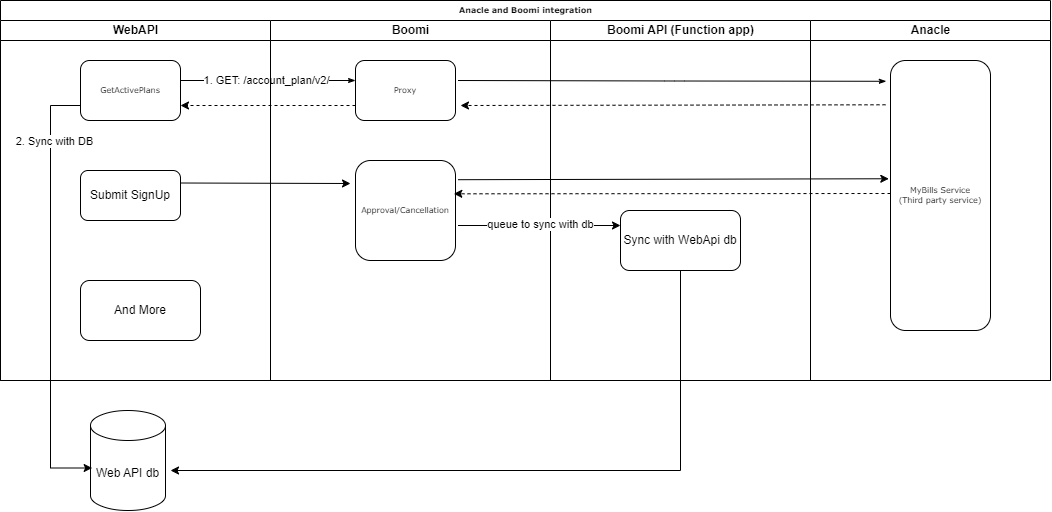

The diagram above was exported from draw.io. Its source (the exported page's mxGraphModel, read from the mxfile embedded in the PNG):
<mxGraphModel dx="1195" dy="615" grid="1" gridSize="10" guides="1" tooltips="1" connect="1" arrows="1" fold="1" page="1" pageScale="1" pageWidth="1100" pageHeight="850" background="none" math="0" shadow="0">
  <root>
    <mxCell id="0" />
    <mxCell id="1" parent="0" />
    <mxCell id="77e6c97f196da883-1" value="Anacle and Boomi integration" style="swimlane;html=1;childLayout=stackLayout;startSize=20;rounded=0;shadow=0;labelBackgroundColor=none;strokeWidth=1;fontFamily=Verdana;fontSize=8;align=center;" parent="1" vertex="1">
      <mxGeometry x="70" y="40" width="1050" height="380" as="geometry" />
    </mxCell>
    <mxCell id="77e6c97f196da883-2" value="WebAPI" style="swimlane;html=1;startSize=20;" parent="77e6c97f196da883-1" vertex="1">
      <mxGeometry y="20" width="270" height="360" as="geometry" />
    </mxCell>
    <mxCell id="77e6c97f196da883-8" value="GetActivePlans" style="rounded=1;whiteSpace=wrap;html=1;shadow=0;labelBackgroundColor=none;strokeWidth=1;fontFamily=Verdana;fontSize=8;align=center;" parent="77e6c97f196da883-2" vertex="1">
      <mxGeometry x="80" y="40" width="100" height="60" as="geometry" />
    </mxCell>
    <mxCell id="Q9Fks28OvJl2Ohzn9PV5-7" value="Submit SignUp" style="rounded=1;whiteSpace=wrap;html=1;" vertex="1" parent="77e6c97f196da883-2">
      <mxGeometry x="80" y="150" width="100" height="50" as="geometry" />
    </mxCell>
    <mxCell id="Q9Fks28OvJl2Ohzn9PV5-26" value="And More" style="rounded=1;whiteSpace=wrap;html=1;" vertex="1" parent="77e6c97f196da883-2">
      <mxGeometry x="80" y="260" width="120" height="60" as="geometry" />
    </mxCell>
    <mxCell id="77e6c97f196da883-26" style="edgeStyle=orthogonalEdgeStyle;rounded=1;html=1;labelBackgroundColor=none;startArrow=none;startFill=0;startSize=5;endArrow=classicThin;endFill=1;endSize=5;jettySize=auto;orthogonalLoop=1;strokeWidth=1;fontFamily=Verdana;fontSize=8" parent="77e6c97f196da883-1" source="77e6c97f196da883-8" target="77e6c97f196da883-11" edge="1">
      <mxGeometry relative="1" as="geometry">
        <Array as="points">
          <mxPoint x="310" y="80" />
          <mxPoint x="310" y="80" />
        </Array>
      </mxGeometry>
    </mxCell>
    <mxCell id="Q9Fks28OvJl2Ohzn9PV5-1" value="1. GET: /account_plan/v2/" style="edgeLabel;html=1;align=center;verticalAlign=middle;resizable=0;points=[];" vertex="1" connectable="0" parent="77e6c97f196da883-26">
      <mxGeometry x="-0.5714" y="2" relative="1" as="geometry">
        <mxPoint x="48" y="2" as="offset" />
      </mxGeometry>
    </mxCell>
    <mxCell id="77e6c97f196da883-3" value="Boomi" style="swimlane;html=1;startSize=20;strokeColor=default;rounded=0;shadow=0;" parent="77e6c97f196da883-1" vertex="1">
      <mxGeometry x="270" y="20" width="280" height="360" as="geometry" />
    </mxCell>
    <mxCell id="77e6c97f196da883-11" value="Proxy" style="rounded=1;whiteSpace=wrap;html=1;shadow=0;labelBackgroundColor=none;strokeWidth=1;fontFamily=Verdana;fontSize=8;align=center;" parent="77e6c97f196da883-3" vertex="1">
      <mxGeometry x="85" y="40" width="100" height="60" as="geometry" />
    </mxCell>
    <mxCell id="77e6c97f196da883-27" style="edgeStyle=orthogonalEdgeStyle;rounded=1;html=1;labelBackgroundColor=none;startArrow=none;startFill=0;startSize=5;endArrow=classicThin;endFill=1;endSize=5;jettySize=auto;orthogonalLoop=1;strokeWidth=1;fontFamily=Verdana;fontSize=8;exitX=1;exitY=0.5;exitDx=0;exitDy=0;entryX=-0.042;entryY=0.077;entryDx=0;entryDy=0;entryPerimeter=0;" parent="77e6c97f196da883-3" target="77e6c97f196da883-9" edge="1">
      <mxGeometry relative="1" as="geometry">
        <Array as="points" />
        <mxPoint x="187.5" y="60" as="sourcePoint" />
        <mxPoint x="612.5" y="60" as="targetPoint" />
      </mxGeometry>
    </mxCell>
    <mxCell id="Q9Fks28OvJl2Ohzn9PV5-11" value="Approval/Cancellation" style="rounded=1;whiteSpace=wrap;html=1;shadow=0;labelBackgroundColor=none;strokeWidth=1;fontFamily=Verdana;fontSize=8;align=center;" vertex="1" parent="77e6c97f196da883-3">
      <mxGeometry x="85" y="140" width="100" height="100" as="geometry" />
    </mxCell>
    <mxCell id="77e6c97f196da883-4" value="Boomi API (Function app)" style="swimlane;html=1;startSize=20;strokeColor=default;swimlaneLine=1;glass=0;strokeWidth=1;perimeterSpacing=1;" parent="77e6c97f196da883-1" vertex="1">
      <mxGeometry x="550" y="20" width="260" height="360" as="geometry" />
    </mxCell>
    <mxCell id="Q9Fks28OvJl2Ohzn9PV5-15" value="Sync with WebApi db" style="rounded=1;whiteSpace=wrap;html=1;" vertex="1" parent="77e6c97f196da883-4">
      <mxGeometry x="70" y="190" width="120" height="60" as="geometry" />
    </mxCell>
    <mxCell id="Q9Fks28OvJl2Ohzn9PV5-25" value="" style="endArrow=classic;html=1;rounded=0;entryX=1.067;entryY=0.6;entryDx=0;entryDy=0;entryPerimeter=0;edgeStyle=orthogonalEdgeStyle;" edge="1" parent="77e6c97f196da883-4" target="Q9Fks28OvJl2Ohzn9PV5-16">
      <mxGeometry width="50" height="50" relative="1" as="geometry">
        <mxPoint x="100" y="250" as="sourcePoint" />
        <mxPoint x="150" y="200" as="targetPoint" />
        <Array as="points">
          <mxPoint x="130" y="250" />
          <mxPoint x="130" y="450" />
        </Array>
      </mxGeometry>
    </mxCell>
    <mxCell id="77e6c97f196da883-5" value="Anacle" style="swimlane;html=1;startSize=20;strokeColor=default;" parent="77e6c97f196da883-1" vertex="1">
      <mxGeometry x="810" y="20" width="240" height="360" as="geometry" />
    </mxCell>
    <mxCell id="77e6c97f196da883-9" value="MyBills Service&lt;div&gt;(Third party service)&lt;/div&gt;" style="rounded=1;whiteSpace=wrap;html=1;shadow=0;labelBackgroundColor=none;strokeWidth=1;fontFamily=Verdana;fontSize=8;align=center;" parent="77e6c97f196da883-5" vertex="1">
      <mxGeometry x="80" y="40" width="100" height="270" as="geometry" />
    </mxCell>
    <mxCell id="Q9Fks28OvJl2Ohzn9PV5-5" value="" style="endArrow=classic;html=1;rounded=0;dashed=1;exitX=-0.05;exitY=0.164;exitDx=0;exitDy=0;exitPerimeter=0;" edge="1" parent="77e6c97f196da883-1" source="77e6c97f196da883-9">
      <mxGeometry width="50" height="50" relative="1" as="geometry">
        <mxPoint x="490" y="240" as="sourcePoint" />
        <mxPoint x="460" y="105" as="targetPoint" />
      </mxGeometry>
    </mxCell>
    <mxCell id="Q9Fks28OvJl2Ohzn9PV5-6" value="" style="endArrow=classic;html=1;rounded=0;dashed=1;exitX=0;exitY=0.75;exitDx=0;exitDy=0;entryX=1;entryY=0.75;entryDx=0;entryDy=0;" edge="1" parent="77e6c97f196da883-1" source="77e6c97f196da883-11" target="77e6c97f196da883-8">
      <mxGeometry width="50" height="50" relative="1" as="geometry">
        <mxPoint x="890" y="115" as="sourcePoint" />
        <mxPoint x="470" y="115" as="targetPoint" />
      </mxGeometry>
    </mxCell>
    <mxCell id="Q9Fks28OvJl2Ohzn9PV5-10" value="" style="endArrow=classic;html=1;rounded=0;exitX=1;exitY=0.25;exitDx=0;exitDy=0;" edge="1" parent="77e6c97f196da883-1" source="Q9Fks28OvJl2Ohzn9PV5-7">
      <mxGeometry width="50" height="50" relative="1" as="geometry">
        <mxPoint x="490" y="240" as="sourcePoint" />
        <mxPoint x="350" y="183" as="targetPoint" />
      </mxGeometry>
    </mxCell>
    <mxCell id="Q9Fks28OvJl2Ohzn9PV5-14" value="" style="endArrow=classic;html=1;rounded=0;dashed=1;entryX=0.983;entryY=0.333;entryDx=0;entryDy=0;entryPerimeter=0;" edge="1" parent="77e6c97f196da883-1" target="Q9Fks28OvJl2Ohzn9PV5-11">
      <mxGeometry width="50" height="50" relative="1" as="geometry">
        <mxPoint x="890" y="193" as="sourcePoint" />
        <mxPoint x="460" y="200" as="targetPoint" />
      </mxGeometry>
    </mxCell>
    <mxCell id="Q9Fks28OvJl2Ohzn9PV5-12" value="" style="endArrow=classic;html=1;rounded=0;entryX=-0.017;entryY=0.438;entryDx=0;entryDy=0;entryPerimeter=0;exitX=1.025;exitY=0.192;exitDx=0;exitDy=0;exitPerimeter=0;" edge="1" parent="77e6c97f196da883-1" source="Q9Fks28OvJl2Ohzn9PV5-11" target="77e6c97f196da883-9">
      <mxGeometry width="50" height="50" relative="1" as="geometry">
        <mxPoint x="460" y="180" as="sourcePoint" />
        <mxPoint x="540" y="190" as="targetPoint" />
      </mxGeometry>
    </mxCell>
    <mxCell id="Q9Fks28OvJl2Ohzn9PV5-23" value="" style="endArrow=classic;html=1;rounded=0;entryX=0;entryY=0.25;entryDx=0;entryDy=0;exitX=1.025;exitY=0.65;exitDx=0;exitDy=0;exitPerimeter=0;" edge="1" parent="77e6c97f196da883-1" source="Q9Fks28OvJl2Ohzn9PV5-11" target="Q9Fks28OvJl2Ohzn9PV5-15">
      <mxGeometry width="50" height="50" relative="1" as="geometry">
        <mxPoint x="490" y="240" as="sourcePoint" />
        <mxPoint x="540" y="190" as="targetPoint" />
      </mxGeometry>
    </mxCell>
    <mxCell id="Q9Fks28OvJl2Ohzn9PV5-24" value="queue to sync with db" style="edgeLabel;html=1;align=center;verticalAlign=middle;resizable=0;points=[];" vertex="1" connectable="0" parent="Q9Fks28OvJl2Ohzn9PV5-23">
      <mxGeometry x="-0.3436" y="-1" relative="1" as="geometry">
        <mxPoint x="29" y="-2" as="offset" />
      </mxGeometry>
    </mxCell>
    <mxCell id="Q9Fks28OvJl2Ohzn9PV5-16" value="Web API db" style="shape=cylinder3;whiteSpace=wrap;html=1;boundedLbl=1;backgroundOutline=1;size=15;" vertex="1" parent="1">
      <mxGeometry x="160" y="450" width="75" height="100" as="geometry" />
    </mxCell>
    <mxCell id="Q9Fks28OvJl2Ohzn9PV5-21" value="" style="endArrow=classic;html=1;rounded=0;exitX=0;exitY=0.75;exitDx=0;exitDy=0;entryX=0.022;entryY=0.575;entryDx=0;entryDy=0;entryPerimeter=0;edgeStyle=orthogonalEdgeStyle;" edge="1" parent="1" source="77e6c97f196da883-8" target="Q9Fks28OvJl2Ohzn9PV5-16">
      <mxGeometry width="50" height="50" relative="1" as="geometry">
        <mxPoint x="560" y="280" as="sourcePoint" />
        <mxPoint x="610" y="230" as="targetPoint" />
        <Array as="points">
          <mxPoint x="120" y="145" />
          <mxPoint x="120" y="508" />
        </Array>
      </mxGeometry>
    </mxCell>
    <mxCell id="Q9Fks28OvJl2Ohzn9PV5-22" value="2. Sync with DB" style="edgeLabel;html=1;align=center;verticalAlign=middle;resizable=0;points=[];" vertex="1" connectable="0" parent="Q9Fks28OvJl2Ohzn9PV5-21">
      <mxGeometry x="-0.6967" y="4" relative="1" as="geometry">
        <mxPoint as="offset" />
      </mxGeometry>
    </mxCell>
  </root>
</mxGraphModel>